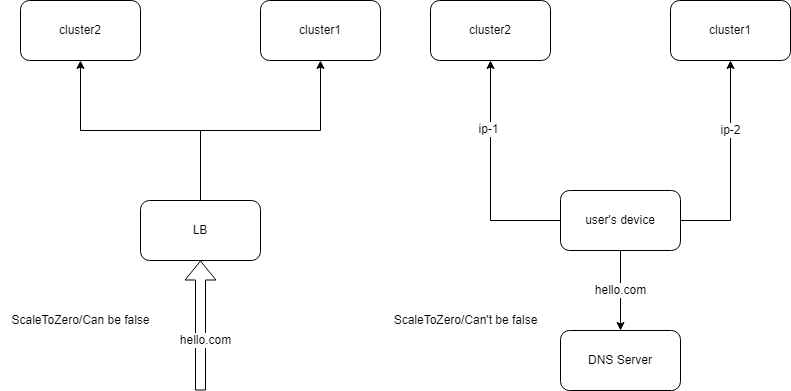

The diagram above was exported from draw.io. Its source (the exported page's mxGraphModel, read from the mxfile embedded in the PNG):
<mxGraphModel dx="1434" dy="774" grid="1" gridSize="10" guides="1" tooltips="1" connect="1" arrows="1" fold="1" page="1" pageScale="1" pageWidth="827" pageHeight="1169" math="0" shadow="0">
  <root>
    <mxCell id="0" />
    <mxCell id="1" parent="0" />
    <mxCell id="6GIPTx8Ze4ZkoSngq8cy-1" value="cluster2" style="rounded=1;whiteSpace=wrap;html=1;" vertex="1" parent="1">
      <mxGeometry x="150" y="250" width="120" height="60" as="geometry" />
    </mxCell>
    <mxCell id="6GIPTx8Ze4ZkoSngq8cy-2" value="cluster1" style="rounded=1;whiteSpace=wrap;html=1;" vertex="1" parent="1">
      <mxGeometry x="390" y="250" width="120" height="60" as="geometry" />
    </mxCell>
    <mxCell id="6GIPTx8Ze4ZkoSngq8cy-5" style="edgeStyle=orthogonalEdgeStyle;rounded=0;orthogonalLoop=1;jettySize=auto;html=1;entryX=0.5;entryY=1;entryDx=0;entryDy=0;" edge="1" parent="1" source="6GIPTx8Ze4ZkoSngq8cy-4" target="6GIPTx8Ze4ZkoSngq8cy-2">
      <mxGeometry relative="1" as="geometry" />
    </mxCell>
    <mxCell id="6GIPTx8Ze4ZkoSngq8cy-6" style="edgeStyle=orthogonalEdgeStyle;rounded=0;orthogonalLoop=1;jettySize=auto;html=1;" edge="1" parent="1" source="6GIPTx8Ze4ZkoSngq8cy-4" target="6GIPTx8Ze4ZkoSngq8cy-1">
      <mxGeometry relative="1" as="geometry" />
    </mxCell>
    <mxCell id="6GIPTx8Ze4ZkoSngq8cy-4" value="LB" style="rounded=1;whiteSpace=wrap;html=1;" vertex="1" parent="1">
      <mxGeometry x="270" y="450" width="120" height="60" as="geometry" />
    </mxCell>
    <mxCell id="6GIPTx8Ze4ZkoSngq8cy-7" value="cluster2" style="rounded=1;whiteSpace=wrap;html=1;" vertex="1" parent="1">
      <mxGeometry x="560" y="250" width="120" height="60" as="geometry" />
    </mxCell>
    <mxCell id="6GIPTx8Ze4ZkoSngq8cy-8" value="cluster1" style="rounded=1;whiteSpace=wrap;html=1;" vertex="1" parent="1">
      <mxGeometry x="800" y="250" width="120" height="60" as="geometry" />
    </mxCell>
    <mxCell id="6GIPTx8Ze4ZkoSngq8cy-12" value="" style="shape=flexArrow;endArrow=classic;html=1;rounded=0;entryX=0.5;entryY=1;entryDx=0;entryDy=0;" edge="1" parent="1" target="6GIPTx8Ze4ZkoSngq8cy-4">
      <mxGeometry width="50" height="50" relative="1" as="geometry">
        <mxPoint x="330" y="640" as="sourcePoint" />
        <mxPoint x="370" y="590" as="targetPoint" />
      </mxGeometry>
    </mxCell>
    <mxCell id="6GIPTx8Ze4ZkoSngq8cy-14" value="hello.com" style="edgeLabel;html=1;align=center;verticalAlign=middle;resizable=0;points=[];" vertex="1" connectable="0" parent="6GIPTx8Ze4ZkoSngq8cy-12">
      <mxGeometry x="-0.2154" y="-4" relative="1" as="geometry">
        <mxPoint as="offset" />
      </mxGeometry>
    </mxCell>
    <mxCell id="6GIPTx8Ze4ZkoSngq8cy-17" value="hello.com" style="edgeStyle=orthogonalEdgeStyle;rounded=0;orthogonalLoop=1;jettySize=auto;html=1;" edge="1" parent="1" source="6GIPTx8Ze4ZkoSngq8cy-15" target="6GIPTx8Ze4ZkoSngq8cy-16">
      <mxGeometry relative="1" as="geometry">
        <mxPoint as="offset" />
      </mxGeometry>
    </mxCell>
    <mxCell id="6GIPTx8Ze4ZkoSngq8cy-18" style="edgeStyle=orthogonalEdgeStyle;rounded=0;orthogonalLoop=1;jettySize=auto;html=1;entryX=0.5;entryY=1;entryDx=0;entryDy=0;" edge="1" parent="1" source="6GIPTx8Ze4ZkoSngq8cy-15" target="6GIPTx8Ze4ZkoSngq8cy-7">
      <mxGeometry relative="1" as="geometry" />
    </mxCell>
    <mxCell id="6GIPTx8Ze4ZkoSngq8cy-19" value="ip-1" style="edgeLabel;html=1;align=center;verticalAlign=middle;resizable=0;points=[];" vertex="1" connectable="0" parent="6GIPTx8Ze4ZkoSngq8cy-18">
      <mxGeometry x="0.4087" y="3" relative="1" as="geometry">
        <mxPoint as="offset" />
      </mxGeometry>
    </mxCell>
    <mxCell id="6GIPTx8Ze4ZkoSngq8cy-20" value="ip-2" style="edgeStyle=orthogonalEdgeStyle;rounded=0;orthogonalLoop=1;jettySize=auto;html=1;" edge="1" parent="1" source="6GIPTx8Ze4ZkoSngq8cy-15" target="6GIPTx8Ze4ZkoSngq8cy-8">
      <mxGeometry x="0.3333" relative="1" as="geometry">
        <Array as="points">
          <mxPoint x="860" y="470" />
        </Array>
        <mxPoint as="offset" />
      </mxGeometry>
    </mxCell>
    <mxCell id="6GIPTx8Ze4ZkoSngq8cy-15" value="user's device" style="rounded=1;whiteSpace=wrap;html=1;" vertex="1" parent="1">
      <mxGeometry x="690" y="440" width="120" height="60" as="geometry" />
    </mxCell>
    <mxCell id="6GIPTx8Ze4ZkoSngq8cy-16" value="DNS Server" style="rounded=1;whiteSpace=wrap;html=1;" vertex="1" parent="1">
      <mxGeometry x="690" y="580" width="120" height="60" as="geometry" />
    </mxCell>
    <mxCell id="6GIPTx8Ze4ZkoSngq8cy-22" value="ScaleToZero/Can be false" style="text;html=1;align=center;verticalAlign=middle;resizable=0;points=[];autosize=1;strokeColor=none;fillColor=none;" vertex="1" parent="1">
      <mxGeometry x="130" y="555" width="160" height="30" as="geometry" />
    </mxCell>
    <mxCell id="6GIPTx8Ze4ZkoSngq8cy-23" value="ScaleToZero/Can't be false" style="text;html=1;align=center;verticalAlign=middle;resizable=0;points=[];autosize=1;strokeColor=none;fillColor=none;" vertex="1" parent="1">
      <mxGeometry x="510" y="555" width="170" height="30" as="geometry" />
    </mxCell>
  </root>
</mxGraphModel>